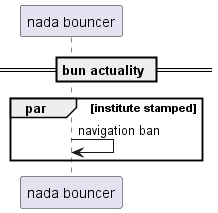

The diagram above was rendered by PlantUML. Its source (embedded in the PNG):
@startuml
participant "nada bouncer" as 0
== bun actuality ==
par institute stamped
0 -> 0: navigation ban
end
@enduml